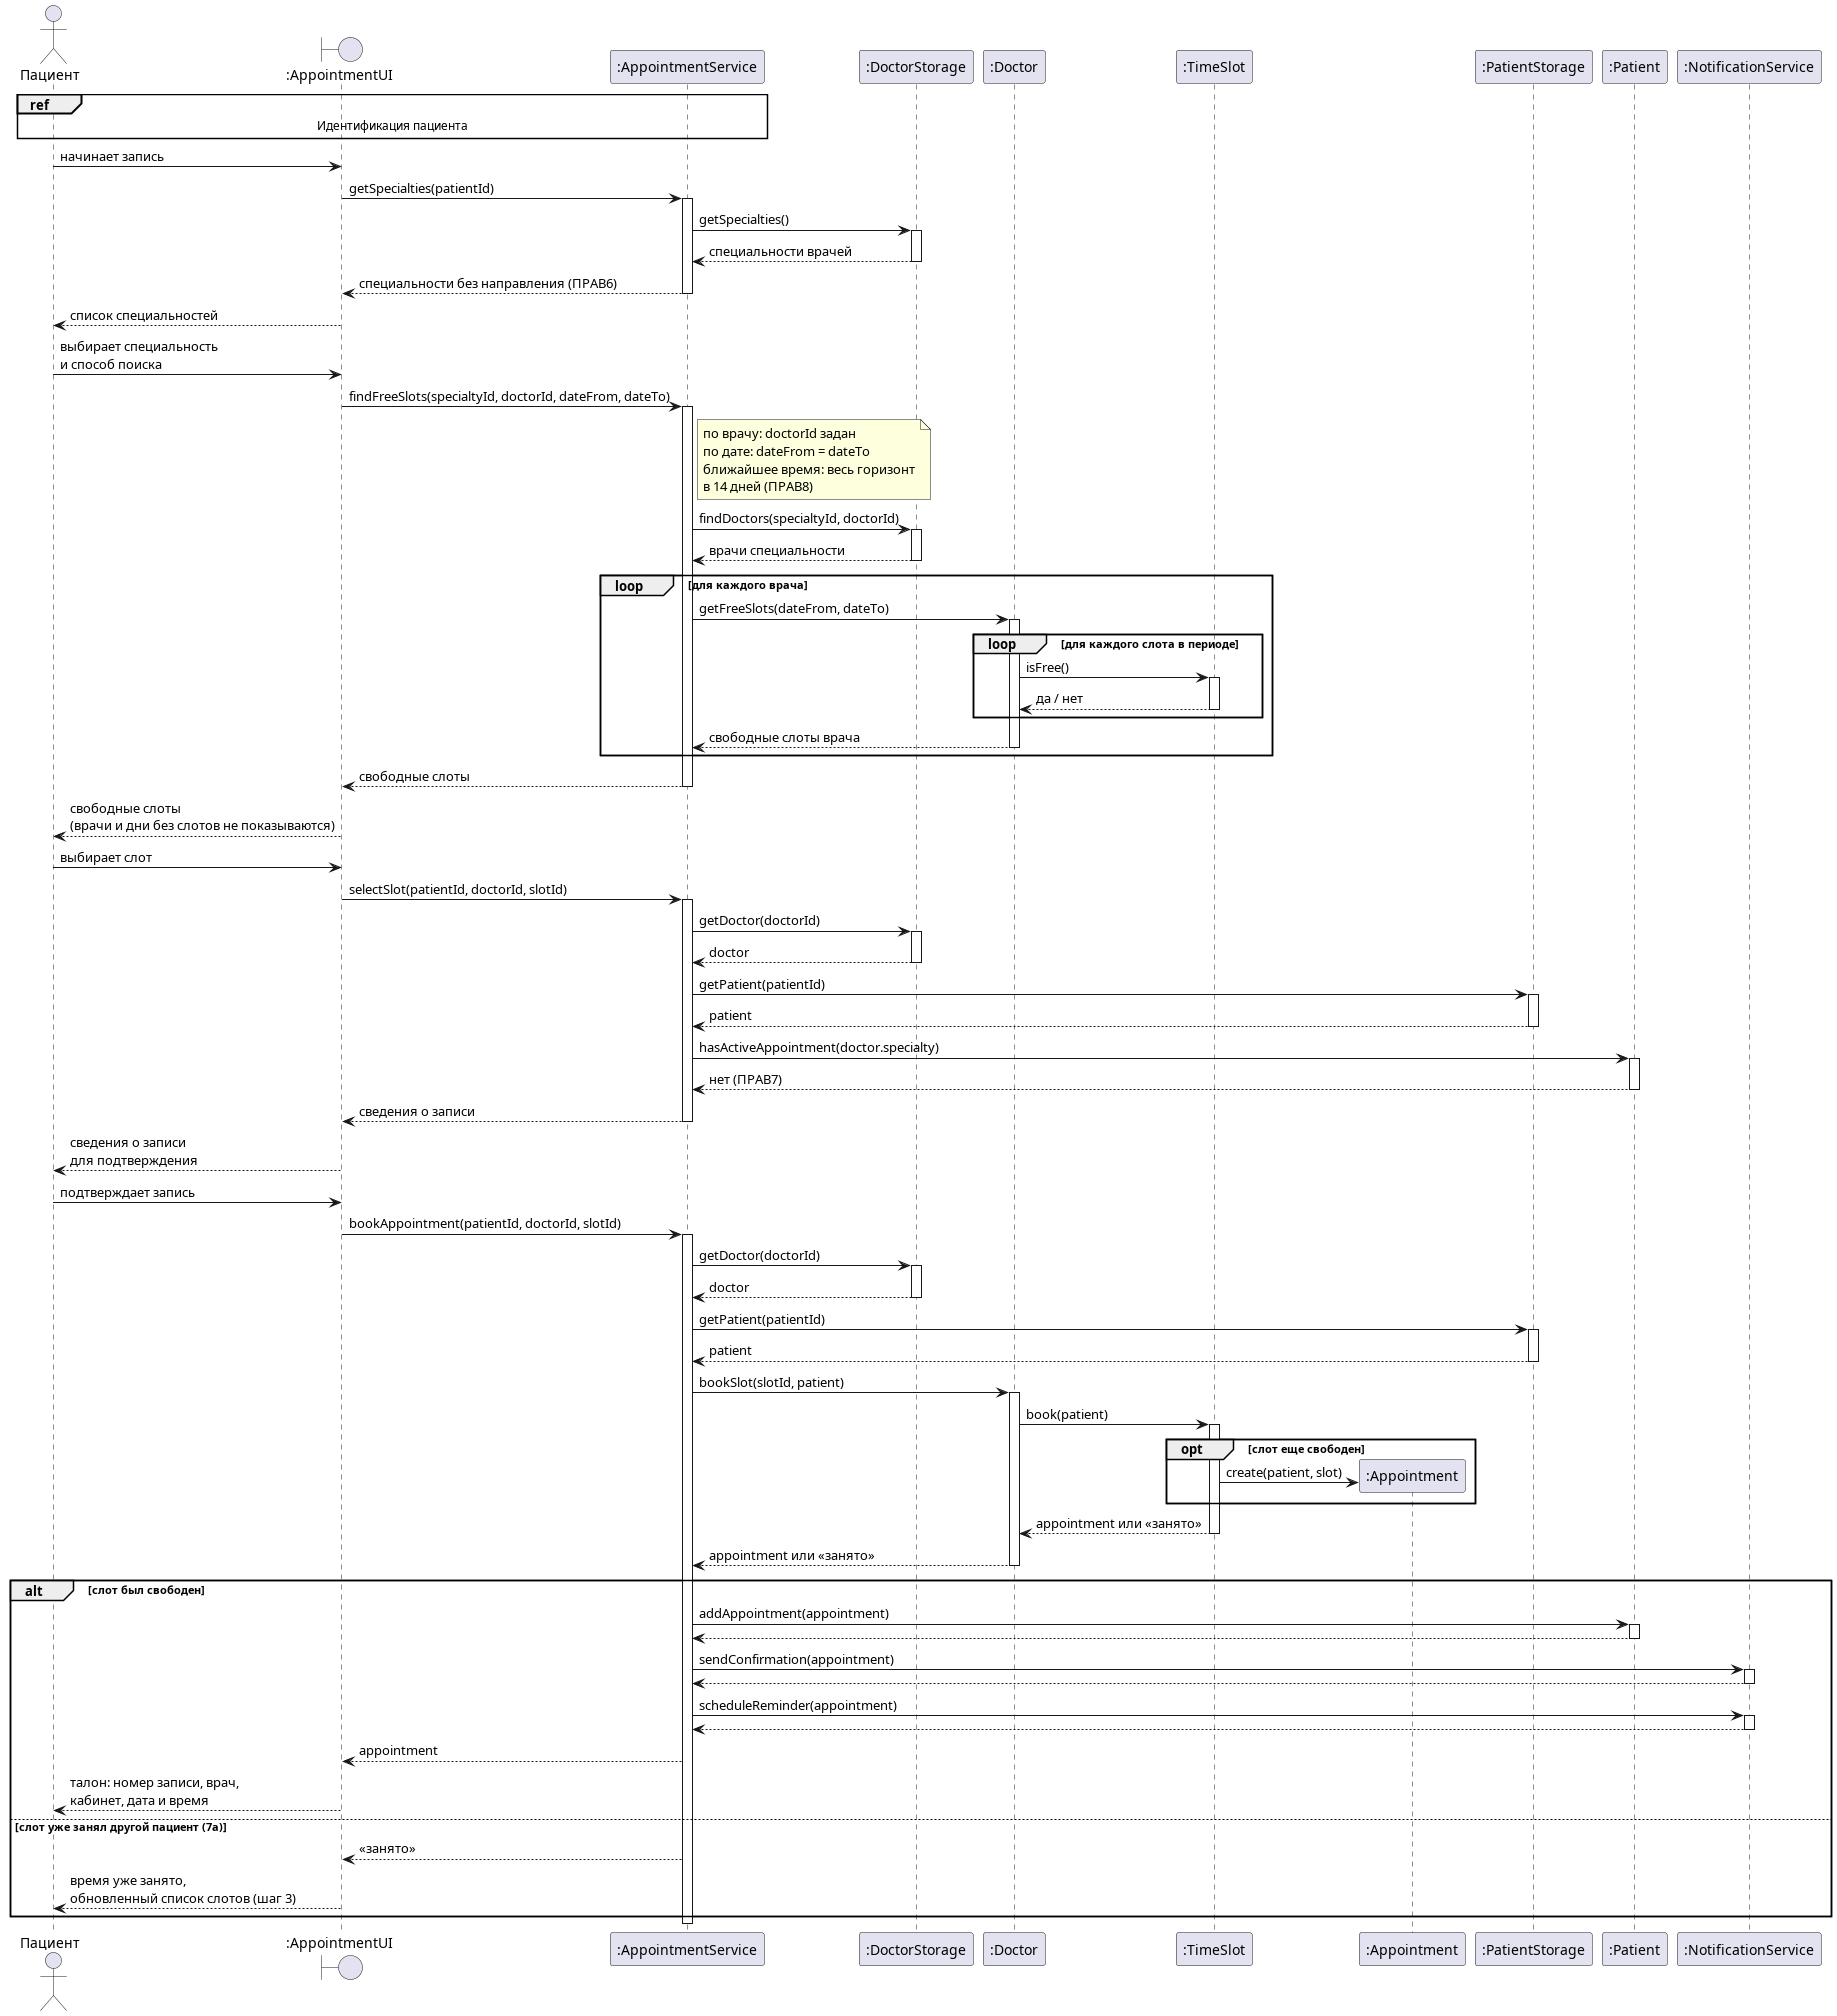

The diagram above was rendered by PlantUML. Its source (embedded in the PNG):
@startuml booking-sequence
actor Пациент
boundary ":AppointmentUI" as UI
participant ":AppointmentService" as S
participant ":DoctorStorage" as DS
participant ":Doctor" as D
participant ":TimeSlot" as Slot
participant ":Appointment" as A
participant ":PatientStorage" as PS
participant ":Patient" as P
participant ":NotificationService" as N

ref over Пациент, UI, S : Идентификация пациента

Пациент -> UI : начинает запись
UI -> S ++ : getSpecialties(patientId)
S -> DS ++ : getSpecialties()
DS --> S -- : специальности врачей
S --> UI -- : специальности без направления (ПРАВ6)
UI --> Пациент : список специальностей

Пациент -> UI : выбирает специальность\nи способ поиска
UI -> S ++ : findFreeSlots(specialtyId, doctorId, dateFrom, dateTo)
note right of S
  по врачу: doctorId задан
  по дате: dateFrom = dateTo
  ближайшее время: весь горизонт
  в 14 дней (ПРАВ8)
end note
S -> DS ++ : findDoctors(specialtyId, doctorId)
DS --> S -- : врачи специальности
loop для каждого врача
  S -> D ++ : getFreeSlots(dateFrom, dateTo)
  loop для каждого слота в периоде
    D -> Slot ++ : isFree()
    Slot --> D -- : да / нет
  end
  D --> S -- : свободные слоты врача
end
S --> UI -- : свободные слоты
UI --> Пациент : свободные слоты\n(врачи и дни без слотов не показываются)

Пациент -> UI : выбирает слот
UI -> S ++ : selectSlot(patientId, doctorId, slotId)
S -> DS ++ : getDoctor(doctorId)
DS --> S -- : doctor
S -> PS ++ : getPatient(patientId)
PS --> S -- : patient
S -> P ++ : hasActiveAppointment(doctor.specialty)
P --> S -- : нет (ПРАВ7)
S --> UI -- : сведения о записи
UI --> Пациент : сведения о записи\nдля подтверждения

Пациент -> UI : подтверждает запись
UI -> S ++ : bookAppointment(patientId, doctorId, slotId)
S -> DS ++ : getDoctor(doctorId)
DS --> S -- : doctor
S -> PS ++ : getPatient(patientId)
PS --> S -- : patient
S -> D ++ : bookSlot(slotId, patient)
D -> Slot ++ : book(patient)
opt слот еще свободен
  Slot -> A ** : create(patient, slot)
end
Slot --> D -- : appointment или «занято»
D --> S -- : appointment или «занято»
alt слот был свободен
  S -> P ++ : addAppointment(appointment)
  P --> S --
  S -> N ++ : sendConfirmation(appointment)
  N --> S --
  S -> N ++ : scheduleReminder(appointment)
  N --> S --
  S --> UI : appointment
  UI --> Пациент : талон: номер записи, врач,\nкабинет, дата и время
else слот уже занял другой пациент (7а)
  S --> UI : «занято»
  UI --> Пациент : время уже занято,\nобновленный список слотов (шаг 3)
end
deactivate S

@enduml